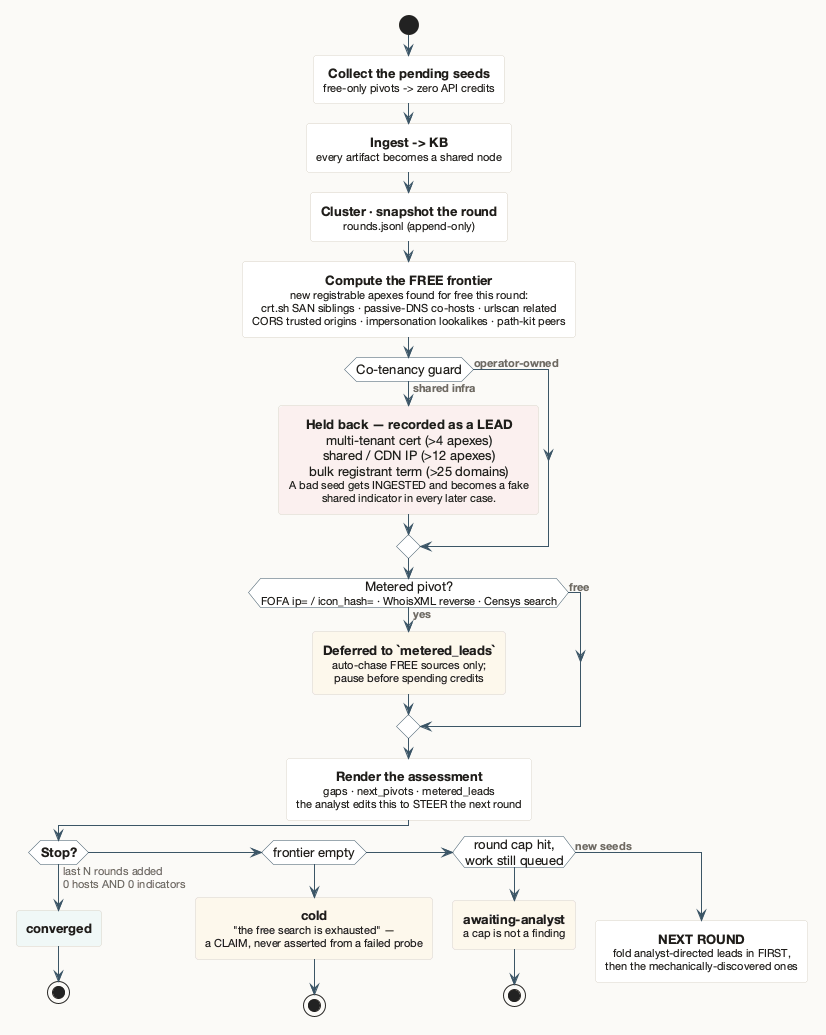

The diagram above was rendered by PlantUML. Its source (embedded in the PNG):
@startuml
' THE CASE LOOP — expand the frontier until nothing new comes back.
' Convergence is the stop condition; a depth/round cap is only a backstop, and hitting it is
' reported as `awaiting-analyst`, never as done.
!include _theme.puml

start
:**Collect the pending seeds**
<size:11>free-only pivots -> zero API credits</size>;
:**Ingest -> KB**
<size:11>every artifact becomes a shared node</size>;
:**Cluster · snapshot the round**
<size:11>rounds.jsonl (append-only)</size>;

:**Compute the FREE frontier**
<size:11>new registrable apexes found for free this round:</size>
<size:11>crt.sh SAN siblings · passive-DNS co-hosts · urlscan related</size>
<size:11>CORS trusted origins · impersonation lookalikes · path-kit peers</size>;

if (Co-tenancy guard) then (**shared infra**)
  :**Held back — recorded as a LEAD**
  multi-tenant cert (>4 apexes)
  shared / CDN IP (>12 apexes)
  bulk registrant term (>25 domains)
  <size:11>A bad seed gets INGESTED and becomes a fake</size>
  <size:11>shared indicator in every later case.</size>; <<#FBF0EF>>
else (**operator-owned**)
endif

if (Metered pivot?\n<size:11>FOFA ip= / icon_hash= · WhoisXML reverse · Censys search</size>) then (**yes**)
  :**Deferred to `metered_leads`**
  <size:11>auto-chase FREE sources only;</size>
  <size:11>pause before spending credits</size>; <<#FDF8EC>>
else (**free**)
endif

:**Render the assessment**
<size:11>gaps · next_pivots · metered_leads</size>
<size:11>the analyst edits this to STEER the next round</size>;

if (**Stop?**) then (last N rounds added\n0 hosts AND 0 indicators)
  :**converged**; <<#F0F8F7>>
  stop
elseif (frontier empty) then ( )
  :**cold**
  <size:11>"the free search is exhausted" —</size>
  <size:11>a CLAIM, never asserted from a failed probe</size>; <<#FDF8EC>>
  stop
elseif (round cap hit,\nwork still queued) then ( )
  :**awaiting-analyst**
  <size:11>a cap is not a finding</size>; <<#FDF8EC>>
  stop
else (**new seeds**)
  :**NEXT ROUND**
  <size:11>fold analyst-directed leads in FIRST,</size>
  <size:11>then the mechanically-discovered ones</size>;
  detach
endif
@enduml